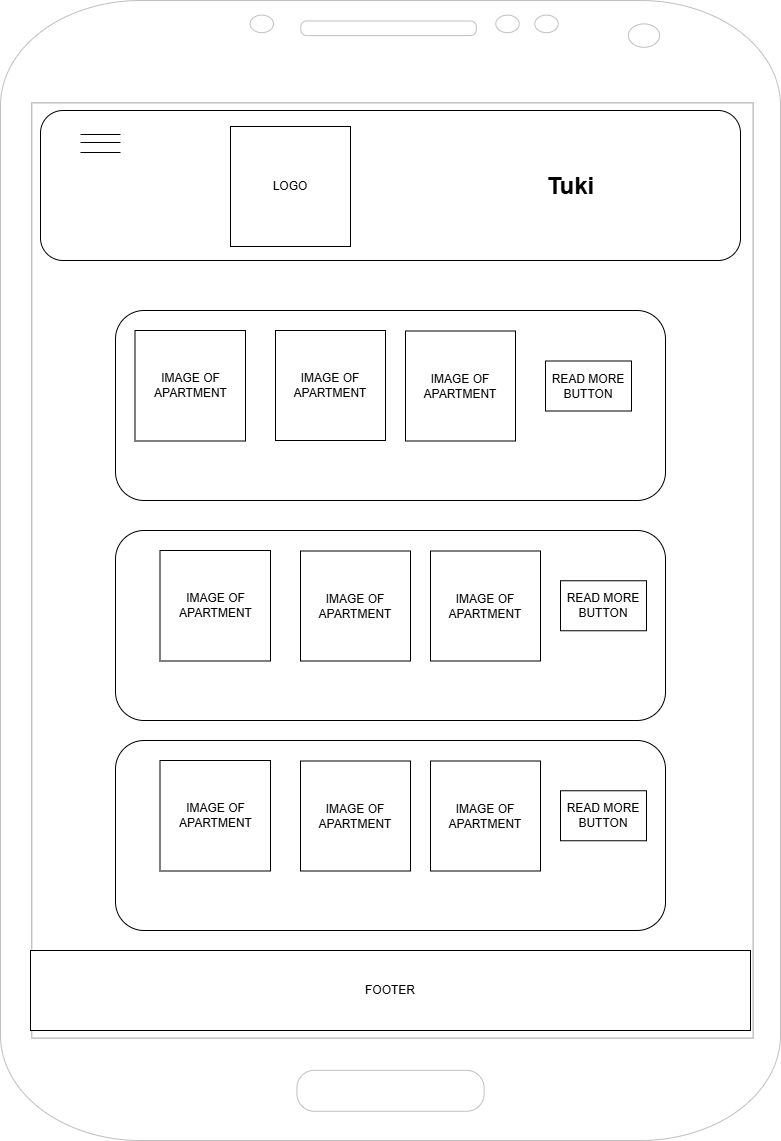

The diagram above was exported from draw.io. Its source (the exported page's mxGraphModel, read from the mxfile embedded in the PNG):
<mxGraphModel dx="1042" dy="527" grid="1" gridSize="10" guides="1" tooltips="1" connect="1" arrows="1" fold="1" page="1" pageScale="1" pageWidth="827" pageHeight="1169" math="0" shadow="0">
  <root>
    <mxCell id="0" />
    <mxCell id="1" parent="0" />
    <mxCell id="Ue4BMCunASPCxmnvhw0U-20" parent="1" style="verticalLabelPosition=bottom;verticalAlign=top;html=1;shadow=0;dashed=0;strokeWidth=1;shape=mxgraph.android.phone2;strokeColor=#c0c0c0;" value="" vertex="1">
      <mxGeometry height="1140" width="780" x="20" y="10" as="geometry" />
    </mxCell>
    <mxCell id="Ue4BMCunASPCxmnvhw0U-23" parent="1" style="rounded=1;whiteSpace=wrap;html=1;" value="" vertex="1">
      <mxGeometry height="150" width="700" x="60" y="120" as="geometry" />
    </mxCell>
    <mxCell id="Ue4BMCunASPCxmnvhw0U-26" parent="1" style="rounded=1;whiteSpace=wrap;html=1;align=left;" value="" vertex="1">
      <mxGeometry height="190" width="550" x="135" y="320" as="geometry" />
    </mxCell>
    <mxCell id="Ue4BMCunASPCxmnvhw0U-28" parent="1" style="line;strokeWidth=1;fillColor=none;align=left;verticalAlign=middle;spacingTop=-1;spacingLeft=3;spacingRight=3;rotatable=0;labelPosition=right;points=[];portConstraint=eastwest;strokeColor=inherit;" value="" vertex="1">
      <mxGeometry height="28" width="40" x="100" y="130" as="geometry" />
    </mxCell>
    <mxCell id="Ue4BMCunASPCxmnvhw0U-29" parent="1" style="line;strokeWidth=1;fillColor=none;align=left;verticalAlign=middle;spacingTop=-1;spacingLeft=3;spacingRight=3;rotatable=0;labelPosition=right;points=[];portConstraint=eastwest;strokeColor=inherit;" value="" vertex="1">
      <mxGeometry height="28" width="40" x="100" y="138" as="geometry" />
    </mxCell>
    <mxCell id="Ue4BMCunASPCxmnvhw0U-30" parent="1" style="line;strokeWidth=1;fillColor=none;align=left;verticalAlign=middle;spacingTop=-1;spacingLeft=3;spacingRight=3;rotatable=0;labelPosition=right;points=[];portConstraint=eastwest;strokeColor=inherit;" value="" vertex="1">
      <mxGeometry height="28" width="40" x="100" y="148" as="geometry" />
    </mxCell>
    <mxCell id="Ue4BMCunASPCxmnvhw0U-5" parent="1" style="text;strokeColor=none;fillColor=none;html=1;fontSize=24;fontStyle=1;verticalAlign=middle;align=center;" value="&lt;div&gt;Tuki&lt;/div&gt;" vertex="1">
      <mxGeometry height="60" width="260" x="460" y="166" as="geometry" />
    </mxCell>
    <mxCell id="Ue4BMCunASPCxmnvhw0U-33" parent="1" style="whiteSpace=wrap;html=1;aspect=fixed;" value="LOGO" vertex="1">
      <mxGeometry height="120" width="120" x="250" y="136" as="geometry" />
    </mxCell>
    <mxCell id="Ue4BMCunASPCxmnvhw0U-34" parent="1" style="whiteSpace=wrap;html=1;aspect=fixed;" value="IMAGE OF APARTMENT" vertex="1">
      <mxGeometry height="110.5" width="110.5" x="154.5" y="340" as="geometry" />
    </mxCell>
    <mxCell id="Ue4BMCunASPCxmnvhw0U-35" parent="1" style="whiteSpace=wrap;html=1;aspect=fixed;" value="IMAGE OF APARTMENT" vertex="1">
      <mxGeometry height="110" width="110" x="295" y="340" as="geometry" />
    </mxCell>
    <mxCell id="Ue4BMCunASPCxmnvhw0U-36" parent="1" style="whiteSpace=wrap;html=1;aspect=fixed;" value="IMAGE OF APARTMENT" vertex="1">
      <mxGeometry height="110" width="110" x="425" y="340.5" as="geometry" />
    </mxCell>
    <mxCell id="Ue4BMCunASPCxmnvhw0U-38" parent="1" style="rounded=0;whiteSpace=wrap;html=1;" value="READ MORE BUTTON" vertex="1">
      <mxGeometry height="50" width="86" x="565" y="370.5" as="geometry" />
    </mxCell>
    <mxCell id="Ue4BMCunASPCxmnvhw0U-39" parent="1" style="rounded=1;whiteSpace=wrap;html=1;align=left;" value="" vertex="1">
      <mxGeometry height="190" width="550" x="135" y="540" as="geometry" />
    </mxCell>
    <mxCell id="Ue4BMCunASPCxmnvhw0U-40" parent="1" style="whiteSpace=wrap;html=1;aspect=fixed;" value="IMAGE OF APARTMENT" vertex="1">
      <mxGeometry height="110.5" width="110.5" x="179.5" y="560" as="geometry" />
    </mxCell>
    <mxCell id="Ue4BMCunASPCxmnvhw0U-41" parent="1" style="whiteSpace=wrap;html=1;aspect=fixed;" value="IMAGE OF APARTMENT" vertex="1">
      <mxGeometry height="110" width="110" x="320" y="560.5" as="geometry" />
    </mxCell>
    <mxCell id="Ue4BMCunASPCxmnvhw0U-42" parent="1" style="whiteSpace=wrap;html=1;aspect=fixed;" value="IMAGE OF APARTMENT" vertex="1">
      <mxGeometry height="110" width="110" x="450" y="560.5" as="geometry" />
    </mxCell>
    <mxCell id="Ue4BMCunASPCxmnvhw0U-43" parent="1" style="rounded=0;whiteSpace=wrap;html=1;" value="READ MORE BUTTON" vertex="1">
      <mxGeometry height="50" width="86" x="580" y="590.25" as="geometry" />
    </mxCell>
    <mxCell id="Ue4BMCunASPCxmnvhw0U-44" parent="1" style="rounded=1;whiteSpace=wrap;html=1;align=left;" value="" vertex="1">
      <mxGeometry height="190" width="550" x="135" y="750" as="geometry" />
    </mxCell>
    <mxCell id="Ue4BMCunASPCxmnvhw0U-45" parent="1" style="whiteSpace=wrap;html=1;aspect=fixed;" value="IMAGE OF APARTMENT" vertex="1">
      <mxGeometry height="110.5" width="110.5" x="179.5" y="770" as="geometry" />
    </mxCell>
    <mxCell id="Ue4BMCunASPCxmnvhw0U-46" parent="1" style="whiteSpace=wrap;html=1;aspect=fixed;" value="IMAGE OF APARTMENT" vertex="1">
      <mxGeometry height="110" width="110" x="320" y="770.5" as="geometry" />
    </mxCell>
    <mxCell id="Ue4BMCunASPCxmnvhw0U-47" parent="1" style="whiteSpace=wrap;html=1;aspect=fixed;" value="IMAGE OF APARTMENT" vertex="1">
      <mxGeometry height="110" width="110" x="450" y="770.5" as="geometry" />
    </mxCell>
    <mxCell id="Ue4BMCunASPCxmnvhw0U-48" parent="1" style="rounded=0;whiteSpace=wrap;html=1;" value="READ MORE BUTTON" vertex="1">
      <mxGeometry height="50" width="86" x="580" y="800.25" as="geometry" />
    </mxCell>
    <mxCell id="Ue4BMCunASPCxmnvhw0U-49" parent="1" style="rounded=0;whiteSpace=wrap;html=1;" value="FOOTER" vertex="1">
      <mxGeometry height="80" width="720" x="50" y="960" as="geometry" />
    </mxCell>
  </root>
</mxGraphModel>